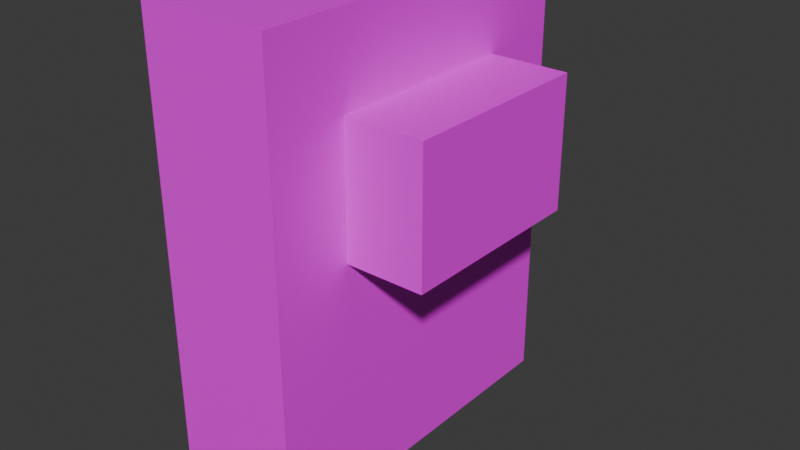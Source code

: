 # Source: mod_switch.blend  (saved by Blender 4.0.36; exported with 4.5.12 LTS)
import bpy
from mathutils import Matrix  # noqa: F401  (used for matrix-valued properties, if any)

bpy.ops.wm.read_factory_settings(use_empty=True)
scene = bpy.context.scene
scene.name = 'Scene'

# ---- collections
col_collection = bpy.data.collections.new('Collection'); scene.collection.children.link(col_collection)

# ---- images (referenced by path relative to the original .blend; pixels are not part of the script)
import os
ASSET_DIR = os.environ.get("B2B_ASSET_DIR", "")  # directory of the original .blend (textures are referenced by path, not embedded)
HERE = os.path.dirname(os.path.abspath(__file__))  # packed textures are extracted next to this script under _unpacked/

def load_image(name, relpath, width, height, colorspace="sRGB"):
    """Load a texture the original file referenced (path relative to the .blend, or extracted next to this script)."""
    p = next((c for c in (os.path.join(HERE, relpath), os.path.join(ASSET_DIR, relpath)) if relpath and os.path.exists(c)), "")
    if p:
        img = bpy.data.images.load(p, check_existing=True)
        img.name = name
    else:  # same state as the original file: an image datablock whose file is absent (Cycles renders it pink)
        img = bpy.data.images.new(name, width, height)
        img.source = "FILE"
        img.filepath = "//" + (relpath or name)
    img.colorspace_settings.name = colorspace
    return img
img_tex_atlas_png = load_image('tex_atlas.png', 'tex_atlas.png', 1024, 1024, 'sRGB')

# ---- materials (node trees are filled in below, after node groups)
mat_material_001 = bpy.data.materials.new('Material.001')
mat_material_001.use_transparent_shadow = False

# ---- material node trees
mat_material_001.use_nodes = True; mat_material_001.node_tree.nodes.clear()
_N = mat_material_001.node_tree.nodes; _L = mat_material_001.node_tree.links
n0 = _N.new('ShaderNodeBsdfPrincipled'); n0.name = 'Principled BSDF'; n0.location = (10, 300)
n0.inputs[3].default_value = 1.45
n1 = _N.new('ShaderNodeOutputMaterial'); n1.name = 'Material Output'; n1.location = (300, 300)
n2 = _N.new('ShaderNodeTexImage'); n2.name = 'Image Texture'; n2.location = (-180, 280)
n2.image = img_tex_atlas_png
n2.interpolation = 'Closest'
_L.new(n0.outputs[0], n1.inputs[0])
_L.new(n2.outputs[0], n0.inputs[0])
n1.is_active_output = True

# ---- world
world_world = bpy.data.worlds.new('World'); scene.world = world_world
world_world.use_nodes = True; world_world.node_tree.nodes.clear()
_N = world_world.node_tree.nodes; _L = world_world.node_tree.links
n0 = _N.new('ShaderNodeOutputWorld'); n0.name = 'World Output'; n0.location = (300, 300)
n1 = _N.new('ShaderNodeBackground'); n1.name = 'Background'; n1.location = (10, 300)
n1.inputs[0].default_value = (0.05088, 0.05088, 0.05088, 1.0)
_L.new(n1.outputs[0], n0.inputs[0])
n0.is_active_output = True
world_world.color = (0.05088, 0.05088, 0.05088)
world_world.use_sun_shadow = False
world_world.sun_shadow_jitter_overblur = 0.0

# ---- meshes
me_cube_002 = bpy.data.meshes.new('Cube.002')
me_cube_002.from_pydata([(0.1, -0.1875, 0.0), (0.1, -0.1875, 0.25), (0.1, 0.1875, 0.0), (0.1, 0.1875, 0.25), (0.4, -0.1875, 0.0), (0.4, -0.1875, 0.25), (0.4, 0.1875, 0.0), (0.4, 0.1875, 0.25), (-1.991e-16, -0.342, -0.4589), (-1.991e-16, -0.342, 0.4161), (-1.991e-16, 0.3455, -0.4589), (-1.991e-16, 0.3455, 0.4161), (0.25, -0.342, -0.4589), (0.25, -0.342, 0.4161), (0.25, 0.3455, -0.4589), (0.25, 0.3455, 0.4161)], [], [(2, 3, 7, 6), (6, 7, 5, 4), (4, 5, 1, 0), (2, 6, 4, 0), (7, 3, 1, 5), (10, 11, 15, 14), (14, 15, 13, 12), (12, 13, 9, 8), (10, 14, 12, 8), (15, 11, 9, 13), (2, 0, 1, 3)])
_uv = me_cube_002.uv_layers.new(name='UVMap')
_uv.uv.foreach_set('vector', [0.1465, 0.8652, 0.1465, 0.8652, 0.1465, 0.8652, 0.1465, 0.8652, 0.1562, 0.8672, 0.1562, 0.873, 0.1465, 0.873, 0.1465, 0.8672, 0.1465, 0.8652, 0.1465, 0.8652, 0.1465, 0.8652, 0.1465, 0.8652, 0.1465, 0.8652, 0.1465, 0.8652, 0.1465, 0.8652, 0.1465, 0.8652, 0.1465, 0.8652, 0.1465, 0.8652, 0.1465, 0.8652, 0.1465, 0.8652, 0.1445, 0.8477, 0.1445, 0.875, 0.1426, 0.875, 0.1426, 0.8477, 0.1465, 0.8477, 0.1465, 0.875, 0.125, 0.875, 0.125, 0.8477, 0.1426, 0.875, 0.1426, 0.8477, 0.1445, 0.8477, 0.1445, 0.875, 0.01277, 0.9844, 0.01562, 0.9844, 0.01562, 0.9872, 0.01277, 0.9872, 0.01848, 0.9844, 0.01848, 0.9815, 0.01848, 0.9787, 0.01848, 0.9872, 0.1465, 0.8652, 0.1465, 0.8652, 0.1465, 0.8652, 0.1465, 0.8652])
me_cube_002.materials.append(mat_material_001)
me_cube_002.update()

# ---- objects
ob_cube_001 = bpy.data.objects.new('Cube.001', me_cube_002)

# ---- transforms, parenting, visibility, modifiers, constraints
ob_cube_001.location = (1.991e-16, -0.001772, 0.02144)

# ---- collection membership
col_collection.objects.link(ob_cube_001)

# ---- scene / render settings (as saved in the file)
scene.frame_start = 1; scene.frame_end = 250; scene.frame_set(1)
scene.render.engine = 'BLENDER_EEVEE_NEXT'
scene.cycles.sampling_pattern = 'TABULATED_SOBOL'
bpy.context.view_layer.update()

# ---- added for rendering (the .blend has no active camera and no usable light): camera, sun
cam_auto = bpy.data.cameras.new('AutoCamera')
cam_auto.lens = 50.0
cam_auto.sensor_width = 36.0
cam_auto.clip_end = 1000.0
ob_auto_camera = bpy.data.objects.new('AutoCamera', cam_auto)
scene.collection.objects.link(ob_auto_camera)
ob_auto_camera.location = (1.29407, -1.31288, 0.875255)
ob_auto_camera.rotation_euler = (1.09748, -7.21219e-08, 0.694738)
scene.camera = ob_auto_camera
light_auto_sun = bpy.data.lights.new('AutoSun', 'SUN')
light_auto_sun.energy = 3.0
light_auto_sun.angle = 0.0523599
ob_auto_sun = bpy.data.objects.new('AutoSun', light_auto_sun)
scene.collection.objects.link(ob_auto_sun)
ob_auto_sun.rotation_euler = (0.872665, 0.174533, 0.523599)
bpy.context.view_layer.update()
